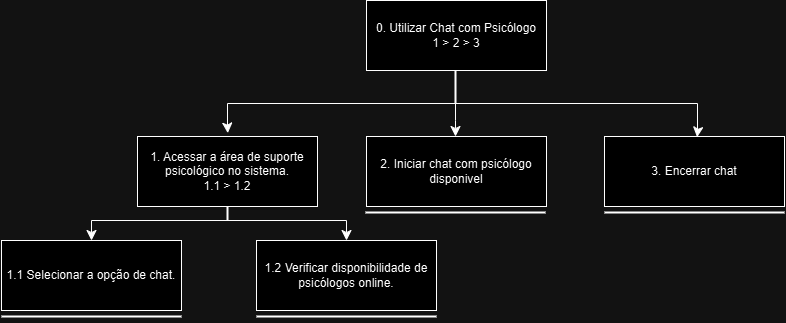

The diagram above was exported from draw.io. Its source (the exported page's mxGraphModel, read from the mxfile embedded in the PNG):
<mxGraphModel dx="662" dy="807" grid="1" gridSize="10" guides="1" tooltips="1" connect="1" arrows="1" fold="1" page="1" pageScale="1" pageWidth="827" pageHeight="1169" math="0" shadow="0">
  <root>
    <mxCell id="0" />
    <mxCell id="1" parent="0" />
    <mxCell id="Ci1y9L380q6sluYWO4Ui-1" value="0.&amp;nbsp;Utilizar Chat com Psicólogo&lt;div&gt;1 &amp;gt; 2 &amp;gt; 3&lt;/div&gt;" style="rounded=0;whiteSpace=wrap;html=1;" vertex="1" parent="1">
      <mxGeometry x="1560" y="850" width="180" height="70" as="geometry" />
    </mxCell>
    <mxCell id="Ci1y9L380q6sluYWO4Ui-2" value="1. Acessar a área de suporte psicológico no sistema.&lt;div&gt;1.1 &amp;gt; 1.2&lt;/div&gt;" style="rounded=0;whiteSpace=wrap;html=1;" vertex="1" parent="1">
      <mxGeometry x="1331" y="986" width="180" height="70" as="geometry" />
    </mxCell>
    <mxCell id="Ci1y9L380q6sluYWO4Ui-3" value="1.1 Selecionar a opção de chat." style="rounded=0;whiteSpace=wrap;html=1;" vertex="1" parent="1">
      <mxGeometry x="1195" y="1090" width="180" height="70" as="geometry" />
    </mxCell>
    <mxCell id="Ci1y9L380q6sluYWO4Ui-4" value="1.2 Verificar disponibilidade de psicólogos online." style="rounded=0;whiteSpace=wrap;html=1;" vertex="1" parent="1">
      <mxGeometry x="1450" y="1090" width="180" height="70" as="geometry" />
    </mxCell>
    <mxCell id="Ci1y9L380q6sluYWO4Ui-5" value="2. Iniciar chat com psicólogo disponivel" style="rounded=0;whiteSpace=wrap;html=1;" vertex="1" parent="1">
      <mxGeometry x="1560" y="986" width="180" height="70" as="geometry" />
    </mxCell>
    <mxCell id="Ci1y9L380q6sluYWO4Ui-6" value="3. Encerrar chat" style="rounded=0;whiteSpace=wrap;html=1;" vertex="1" parent="1">
      <mxGeometry x="1798" y="986" width="180" height="70" as="geometry" />
    </mxCell>
    <mxCell id="Ci1y9L380q6sluYWO4Ui-7" value="" style="line;strokeWidth=2;direction=south;html=1;" vertex="1" parent="1">
      <mxGeometry x="1644" y="920" width="10" height="33" as="geometry" />
    </mxCell>
    <mxCell id="Ci1y9L380q6sluYWO4Ui-8" value="" style="edgeStyle=segmentEdgeStyle;endArrow=classic;html=1;curved=0;rounded=0;endSize=8;startSize=8;exitX=1;exitY=0.5;exitDx=0;exitDy=0;exitPerimeter=0;entryX=0.446;entryY=0.023;entryDx=0;entryDy=0;entryPerimeter=0;" edge="1" parent="1">
      <mxGeometry width="50" height="50" relative="1" as="geometry">
        <mxPoint x="1650" y="953" as="sourcePoint" />
        <mxPoint x="1421.2799999999997" y="982.61" as="targetPoint" />
        <Array as="points">
          <mxPoint x="1421" y="953" />
          <mxPoint x="1421" y="977" />
        </Array>
      </mxGeometry>
    </mxCell>
    <mxCell id="Ci1y9L380q6sluYWO4Ui-9" value="" style="edgeStyle=segmentEdgeStyle;endArrow=classic;html=1;curved=0;rounded=0;endSize=8;startSize=8;entryX=0.5;entryY=0;entryDx=0;entryDy=0;" edge="1" parent="1">
      <mxGeometry width="50" height="50" relative="1" as="geometry">
        <mxPoint x="1649" y="953" as="sourcePoint" />
        <mxPoint x="1649" y="986" as="targetPoint" />
        <Array as="points">
          <mxPoint x="1649" y="970" />
          <mxPoint x="1649" y="970" />
        </Array>
      </mxGeometry>
    </mxCell>
    <mxCell id="Ci1y9L380q6sluYWO4Ui-10" value="" style="edgeStyle=segmentEdgeStyle;endArrow=classic;html=1;curved=0;rounded=0;endSize=8;startSize=8;entryX=0.52;entryY=0.01;entryDx=0;entryDy=0;entryPerimeter=0;" edge="1" parent="1">
      <mxGeometry width="50" height="50" relative="1" as="geometry">
        <mxPoint x="1649" y="960" as="sourcePoint" />
        <mxPoint x="1890.6" y="986.6999999999998" as="targetPoint" />
        <Array as="points">
          <mxPoint x="1649" y="953" />
          <mxPoint x="1891" y="953" />
          <mxPoint x="1891" y="983" />
        </Array>
      </mxGeometry>
    </mxCell>
    <mxCell id="Ci1y9L380q6sluYWO4Ui-11" value="" style="line;strokeWidth=2;direction=south;html=1;" vertex="1" parent="1">
      <mxGeometry x="1416" y="1056" width="10" height="14" as="geometry" />
    </mxCell>
    <mxCell id="Ci1y9L380q6sluYWO4Ui-12" value="" style="edgeStyle=segmentEdgeStyle;endArrow=classic;html=1;curved=0;rounded=0;endSize=8;startSize=8;exitX=1;exitY=0.5;exitDx=0;exitDy=0;exitPerimeter=0;entryX=0.5;entryY=0;entryDx=0;entryDy=0;" edge="1" parent="1" target="Ci1y9L380q6sluYWO4Ui-3">
      <mxGeometry width="50" height="50" relative="1" as="geometry">
        <mxPoint x="1422" y="1070" as="sourcePoint" />
        <mxPoint x="1193.2799999999997" y="1099.6100000000001" as="targetPoint" />
        <Array as="points">
          <mxPoint x="1285" y="1070" />
        </Array>
      </mxGeometry>
    </mxCell>
    <mxCell id="Ci1y9L380q6sluYWO4Ui-13" value="" style="edgeStyle=segmentEdgeStyle;endArrow=classic;html=1;curved=0;rounded=0;endSize=8;startSize=8;exitX=1;exitY=0.5;exitDx=0;exitDy=0;exitPerimeter=0;entryX=0.5;entryY=0;entryDx=0;entryDy=0;" edge="1" parent="1" target="Ci1y9L380q6sluYWO4Ui-4">
      <mxGeometry width="50" height="50" relative="1" as="geometry">
        <mxPoint x="1417" y="1070" as="sourcePoint" />
        <mxPoint x="1280" y="1090" as="targetPoint" />
        <Array as="points">
          <mxPoint x="1540" y="1070" />
        </Array>
      </mxGeometry>
    </mxCell>
    <mxCell id="Ci1y9L380q6sluYWO4Ui-14" value="" style="line;strokeWidth=2;html=1;" vertex="1" parent="1">
      <mxGeometry x="1798" y="1057" width="180" height="10" as="geometry" />
    </mxCell>
    <mxCell id="Ci1y9L380q6sluYWO4Ui-15" value="" style="line;strokeWidth=2;html=1;" vertex="1" parent="1">
      <mxGeometry x="1559" y="1057" width="180" height="10" as="geometry" />
    </mxCell>
    <mxCell id="Ci1y9L380q6sluYWO4Ui-16" value="" style="line;strokeWidth=2;html=1;" vertex="1" parent="1">
      <mxGeometry x="1450" y="1161" width="180" height="10" as="geometry" />
    </mxCell>
    <mxCell id="Ci1y9L380q6sluYWO4Ui-17" value="" style="line;strokeWidth=2;html=1;" vertex="1" parent="1">
      <mxGeometry x="1195" y="1161" width="180" height="10" as="geometry" />
    </mxCell>
  </root>
</mxGraphModel>